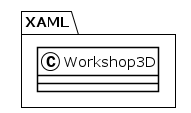

The diagram above was rendered by PlantUML. Its source (embedded in the PNG):
@startuml
!theme plain
package XAML {
class Workshop3D {
}
}
@enduml